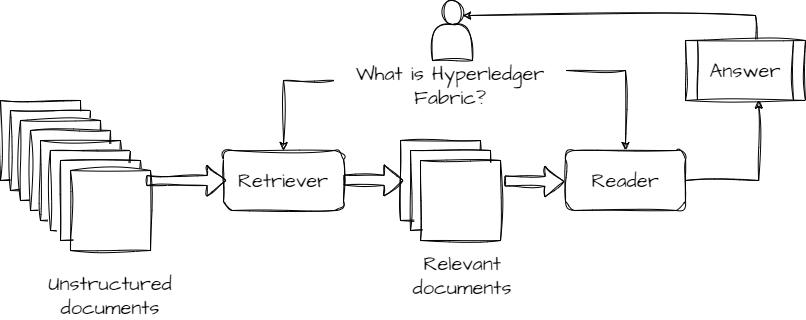

The diagram above was exported from draw.io. Its source (the exported page's mxGraphModel, read from the mxfile embedded in the PNG):
<mxGraphModel dx="1050" dy="534" grid="1" gridSize="10" guides="1" tooltips="1" connect="1" arrows="1" fold="1" page="1" pageScale="1" pageWidth="827" pageHeight="1169" math="0" shadow="0">
  <root>
    <mxCell id="0" />
    <mxCell id="1" parent="0" />
    <mxCell id="vkHTJG7YbcLQJIr5Hkp0-1" value="" style="whiteSpace=wrap;html=1;aspect=fixed;sketch=1;hachureGap=4;jiggle=2;curveFitting=1;fontFamily=Architects Daughter;fontSource=https%3A%2F%2Ffonts.googleapis.com%2Fcss%3Ffamily%3DArchitects%2BDaughter;fontSize=20;" vertex="1" parent="1">
      <mxGeometry x="15" y="120" width="80" height="80" as="geometry" />
    </mxCell>
    <mxCell id="vkHTJG7YbcLQJIr5Hkp0-2" value="" style="whiteSpace=wrap;html=1;aspect=fixed;sketch=1;hachureGap=4;jiggle=2;curveFitting=1;fontFamily=Architects Daughter;fontSource=https%3A%2F%2Ffonts.googleapis.com%2Fcss%3Ffamily%3DArchitects%2BDaughter;fontSize=20;" vertex="1" parent="1">
      <mxGeometry x="25" y="130" width="80" height="80" as="geometry" />
    </mxCell>
    <mxCell id="vkHTJG7YbcLQJIr5Hkp0-3" value="" style="whiteSpace=wrap;html=1;aspect=fixed;sketch=1;hachureGap=4;jiggle=2;curveFitting=1;fontFamily=Architects Daughter;fontSource=https%3A%2F%2Ffonts.googleapis.com%2Fcss%3Ffamily%3DArchitects%2BDaughter;fontSize=20;" vertex="1" parent="1">
      <mxGeometry x="35" y="140" width="80" height="80" as="geometry" />
    </mxCell>
    <mxCell id="vkHTJG7YbcLQJIr5Hkp0-4" value="" style="whiteSpace=wrap;html=1;aspect=fixed;sketch=1;hachureGap=4;jiggle=2;curveFitting=1;fontFamily=Architects Daughter;fontSource=https%3A%2F%2Ffonts.googleapis.com%2Fcss%3Ffamily%3DArchitects%2BDaughter;fontSize=20;" vertex="1" parent="1">
      <mxGeometry x="45" y="150" width="80" height="80" as="geometry" />
    </mxCell>
    <mxCell id="vkHTJG7YbcLQJIr5Hkp0-5" value="" style="whiteSpace=wrap;html=1;aspect=fixed;sketch=1;hachureGap=4;jiggle=2;curveFitting=1;fontFamily=Architects Daughter;fontSource=https%3A%2F%2Ffonts.googleapis.com%2Fcss%3Ffamily%3DArchitects%2BDaughter;fontSize=20;" vertex="1" parent="1">
      <mxGeometry x="55" y="160" width="80" height="80" as="geometry" />
    </mxCell>
    <mxCell id="vkHTJG7YbcLQJIr5Hkp0-6" value="" style="whiteSpace=wrap;html=1;aspect=fixed;sketch=1;hachureGap=4;jiggle=2;curveFitting=1;fontFamily=Architects Daughter;fontSource=https%3A%2F%2Ffonts.googleapis.com%2Fcss%3Ffamily%3DArchitects%2BDaughter;fontSize=20;" vertex="1" parent="1">
      <mxGeometry x="65" y="170" width="80" height="80" as="geometry" />
    </mxCell>
    <mxCell id="vkHTJG7YbcLQJIr5Hkp0-7" value="" style="whiteSpace=wrap;html=1;aspect=fixed;sketch=1;hachureGap=4;jiggle=2;curveFitting=1;fontFamily=Architects Daughter;fontSource=https%3A%2F%2Ffonts.googleapis.com%2Fcss%3Ffamily%3DArchitects%2BDaughter;fontSize=20;" vertex="1" parent="1">
      <mxGeometry x="75" y="180" width="80" height="80" as="geometry" />
    </mxCell>
    <mxCell id="vkHTJG7YbcLQJIr5Hkp0-8" value="" style="whiteSpace=wrap;html=1;aspect=fixed;sketch=1;hachureGap=4;jiggle=2;curveFitting=1;fontFamily=Architects Daughter;fontSource=https%3A%2F%2Ffonts.googleapis.com%2Fcss%3Ffamily%3DArchitects%2BDaughter;fontSize=20;" vertex="1" parent="1">
      <mxGeometry x="85" y="190" width="80" height="80" as="geometry" />
    </mxCell>
    <mxCell id="vkHTJG7YbcLQJIr5Hkp0-9" value="Retriever" style="rounded=1;whiteSpace=wrap;html=1;sketch=1;hachureGap=4;jiggle=2;curveFitting=1;fontFamily=Architects Daughter;fontSource=https%3A%2F%2Ffonts.googleapis.com%2Fcss%3Ffamily%3DArchitects%2BDaughter;fontSize=20;" vertex="1" parent="1">
      <mxGeometry x="238" y="170" width="120" height="60" as="geometry" />
    </mxCell>
    <mxCell id="vkHTJG7YbcLQJIr5Hkp0-10" value="" style="whiteSpace=wrap;html=1;aspect=fixed;sketch=1;hachureGap=4;jiggle=2;curveFitting=1;fontFamily=Architects Daughter;fontSource=https%3A%2F%2Ffonts.googleapis.com%2Fcss%3Ffamily%3DArchitects%2BDaughter;fontSize=20;" vertex="1" parent="1">
      <mxGeometry x="415" y="160" width="80" height="80" as="geometry" />
    </mxCell>
    <mxCell id="vkHTJG7YbcLQJIr5Hkp0-11" value="" style="whiteSpace=wrap;html=1;aspect=fixed;sketch=1;hachureGap=4;jiggle=2;curveFitting=1;fontFamily=Architects Daughter;fontSource=https%3A%2F%2Ffonts.googleapis.com%2Fcss%3Ffamily%3DArchitects%2BDaughter;fontSize=20;" vertex="1" parent="1">
      <mxGeometry x="425" y="170" width="80" height="80" as="geometry" />
    </mxCell>
    <mxCell id="vkHTJG7YbcLQJIr5Hkp0-12" value="" style="whiteSpace=wrap;html=1;aspect=fixed;sketch=1;hachureGap=4;jiggle=2;curveFitting=1;fontFamily=Architects Daughter;fontSource=https%3A%2F%2Ffonts.googleapis.com%2Fcss%3Ffamily%3DArchitects%2BDaughter;fontSize=20;" vertex="1" parent="1">
      <mxGeometry x="435" y="180" width="80" height="80" as="geometry" />
    </mxCell>
    <mxCell id="vkHTJG7YbcLQJIr5Hkp0-13" value="" style="shape=flexArrow;endArrow=classic;html=1;rounded=0;sketch=1;hachureGap=4;jiggle=2;curveFitting=1;fontFamily=Architects Daughter;fontSource=https%3A%2F%2Ffonts.googleapis.com%2Fcss%3Ffamily%3DArchitects%2BDaughter;fontSize=16;" edge="1" parent="1">
      <mxGeometry width="50" height="50" relative="1" as="geometry">
        <mxPoint x="161" y="200" as="sourcePoint" />
        <mxPoint x="241" y="200" as="targetPoint" />
      </mxGeometry>
    </mxCell>
    <mxCell id="vkHTJG7YbcLQJIr5Hkp0-14" value="" style="shape=flexArrow;endArrow=classic;html=1;rounded=0;sketch=1;hachureGap=4;jiggle=2;curveFitting=1;fontFamily=Architects Daughter;fontSource=https%3A%2F%2Ffonts.googleapis.com%2Fcss%3Ffamily%3DArchitects%2BDaughter;fontSize=16;entryX=0;entryY=0.5;entryDx=0;entryDy=0;" edge="1" parent="1">
      <mxGeometry width="50" height="50" relative="1" as="geometry">
        <mxPoint x="358" y="199.5" as="sourcePoint" />
        <mxPoint x="418" y="200" as="targetPoint" />
      </mxGeometry>
    </mxCell>
    <mxCell id="vkHTJG7YbcLQJIr5Hkp0-23" style="edgeStyle=orthogonalEdgeStyle;rounded=0;sketch=1;hachureGap=4;jiggle=2;curveFitting=1;orthogonalLoop=1;jettySize=auto;html=1;fontFamily=Architects Daughter;fontSource=https%3A%2F%2Ffonts.googleapis.com%2Fcss%3Ffamily%3DArchitects%2BDaughter;fontSize=16;entryX=0.61;entryY=0.993;entryDx=0;entryDy=0;entryPerimeter=0;" edge="1" parent="1" source="vkHTJG7YbcLQJIr5Hkp0-15" target="vkHTJG7YbcLQJIr5Hkp0-25">
      <mxGeometry relative="1" as="geometry">
        <mxPoint x="770" y="110" as="targetPoint" />
        <Array as="points">
          <mxPoint x="773" y="200" />
        </Array>
      </mxGeometry>
    </mxCell>
    <mxCell id="vkHTJG7YbcLQJIr5Hkp0-15" value="Reader" style="rounded=1;whiteSpace=wrap;html=1;sketch=1;hachureGap=4;jiggle=2;curveFitting=1;fontFamily=Architects Daughter;fontSource=https%3A%2F%2Ffonts.googleapis.com%2Fcss%3Ffamily%3DArchitects%2BDaughter;fontSize=20;" vertex="1" parent="1">
      <mxGeometry x="580" y="170" width="120" height="60" as="geometry" />
    </mxCell>
    <mxCell id="vkHTJG7YbcLQJIr5Hkp0-16" value="" style="shape=flexArrow;endArrow=classic;html=1;rounded=0;sketch=1;hachureGap=4;jiggle=2;curveFitting=1;fontFamily=Architects Daughter;fontSource=https%3A%2F%2Ffonts.googleapis.com%2Fcss%3Ffamily%3DArchitects%2BDaughter;fontSize=16;entryX=0;entryY=0.5;entryDx=0;entryDy=0;" edge="1" parent="1">
      <mxGeometry width="50" height="50" relative="1" as="geometry">
        <mxPoint x="519" y="200.5" as="sourcePoint" />
        <mxPoint x="579" y="201" as="targetPoint" />
      </mxGeometry>
    </mxCell>
    <mxCell id="vkHTJG7YbcLQJIr5Hkp0-17" value="" style="shape=actor;whiteSpace=wrap;html=1;sketch=1;hachureGap=4;jiggle=2;curveFitting=1;fontFamily=Architects Daughter;fontSource=https%3A%2F%2Ffonts.googleapis.com%2Fcss%3Ffamily%3DArchitects%2BDaughter;fontSize=20;" vertex="1" parent="1">
      <mxGeometry x="447" y="20" width="40" height="60" as="geometry" />
    </mxCell>
    <mxCell id="vkHTJG7YbcLQJIr5Hkp0-20" style="edgeStyle=orthogonalEdgeStyle;rounded=0;sketch=1;hachureGap=4;jiggle=2;curveFitting=1;orthogonalLoop=1;jettySize=auto;html=1;entryX=0.5;entryY=0;entryDx=0;entryDy=0;fontFamily=Architects Daughter;fontSource=https%3A%2F%2Ffonts.googleapis.com%2Fcss%3Ffamily%3DArchitects%2BDaughter;fontSize=16;" edge="1" parent="1" source="vkHTJG7YbcLQJIr5Hkp0-19" target="vkHTJG7YbcLQJIr5Hkp0-9">
      <mxGeometry relative="1" as="geometry">
        <Array as="points">
          <mxPoint x="298" y="100" />
        </Array>
      </mxGeometry>
    </mxCell>
    <mxCell id="vkHTJG7YbcLQJIr5Hkp0-21" style="edgeStyle=orthogonalEdgeStyle;rounded=0;sketch=1;hachureGap=4;jiggle=2;curveFitting=1;orthogonalLoop=1;jettySize=auto;html=1;entryX=0.5;entryY=0;entryDx=0;entryDy=0;fontFamily=Architects Daughter;fontSource=https%3A%2F%2Ffonts.googleapis.com%2Fcss%3Ffamily%3DArchitects%2BDaughter;fontSize=16;" edge="1" parent="1" source="vkHTJG7YbcLQJIr5Hkp0-19" target="vkHTJG7YbcLQJIr5Hkp0-15">
      <mxGeometry relative="1" as="geometry">
        <Array as="points">
          <mxPoint x="640" y="90" />
        </Array>
      </mxGeometry>
    </mxCell>
    <mxCell id="vkHTJG7YbcLQJIr5Hkp0-19" value="What is Hyperledger Fabric?" style="text;html=1;strokeColor=none;fillColor=none;align=center;verticalAlign=middle;whiteSpace=wrap;rounded=0;fontSize=20;fontFamily=Architects Daughter;" vertex="1" parent="1">
      <mxGeometry x="349" y="90" width="232" height="30" as="geometry" />
    </mxCell>
    <mxCell id="vkHTJG7YbcLQJIr5Hkp0-24" style="edgeStyle=orthogonalEdgeStyle;rounded=0;sketch=1;hachureGap=4;jiggle=2;curveFitting=1;orthogonalLoop=1;jettySize=auto;html=1;entryX=0.75;entryY=0.25;entryDx=0;entryDy=0;entryPerimeter=0;fontFamily=Architects Daughter;fontSource=https%3A%2F%2Ffonts.googleapis.com%2Fcss%3Ffamily%3DArchitects%2BDaughter;fontSize=16;" edge="1" parent="1" target="vkHTJG7YbcLQJIr5Hkp0-17">
      <mxGeometry relative="1" as="geometry">
        <mxPoint x="770" y="70" as="sourcePoint" />
        <Array as="points">
          <mxPoint x="770" y="35" />
        </Array>
      </mxGeometry>
    </mxCell>
    <mxCell id="vkHTJG7YbcLQJIr5Hkp0-25" value="Answer" style="shape=process;whiteSpace=wrap;html=1;backgroundOutline=1;sketch=1;hachureGap=4;jiggle=2;curveFitting=1;fontFamily=Architects Daughter;fontSource=https%3A%2F%2Ffonts.googleapis.com%2Fcss%3Ffamily%3DArchitects%2BDaughter;fontSize=20;" vertex="1" parent="1">
      <mxGeometry x="700" y="60" width="120" height="60" as="geometry" />
    </mxCell>
    <mxCell id="vkHTJG7YbcLQJIr5Hkp0-26" value="Unstructured documents" style="text;html=1;strokeColor=none;fillColor=none;align=center;verticalAlign=middle;whiteSpace=wrap;rounded=0;fontSize=20;fontFamily=Architects Daughter;" vertex="1" parent="1">
      <mxGeometry x="95" y="300" width="60" height="30" as="geometry" />
    </mxCell>
    <mxCell id="vkHTJG7YbcLQJIr5Hkp0-27" value="Relevant documents" style="text;html=1;strokeColor=none;fillColor=none;align=center;verticalAlign=middle;whiteSpace=wrap;rounded=0;fontSize=20;fontFamily=Architects Daughter;" vertex="1" parent="1">
      <mxGeometry x="447" y="280" width="60" height="30" as="geometry" />
    </mxCell>
  </root>
</mxGraphModel>